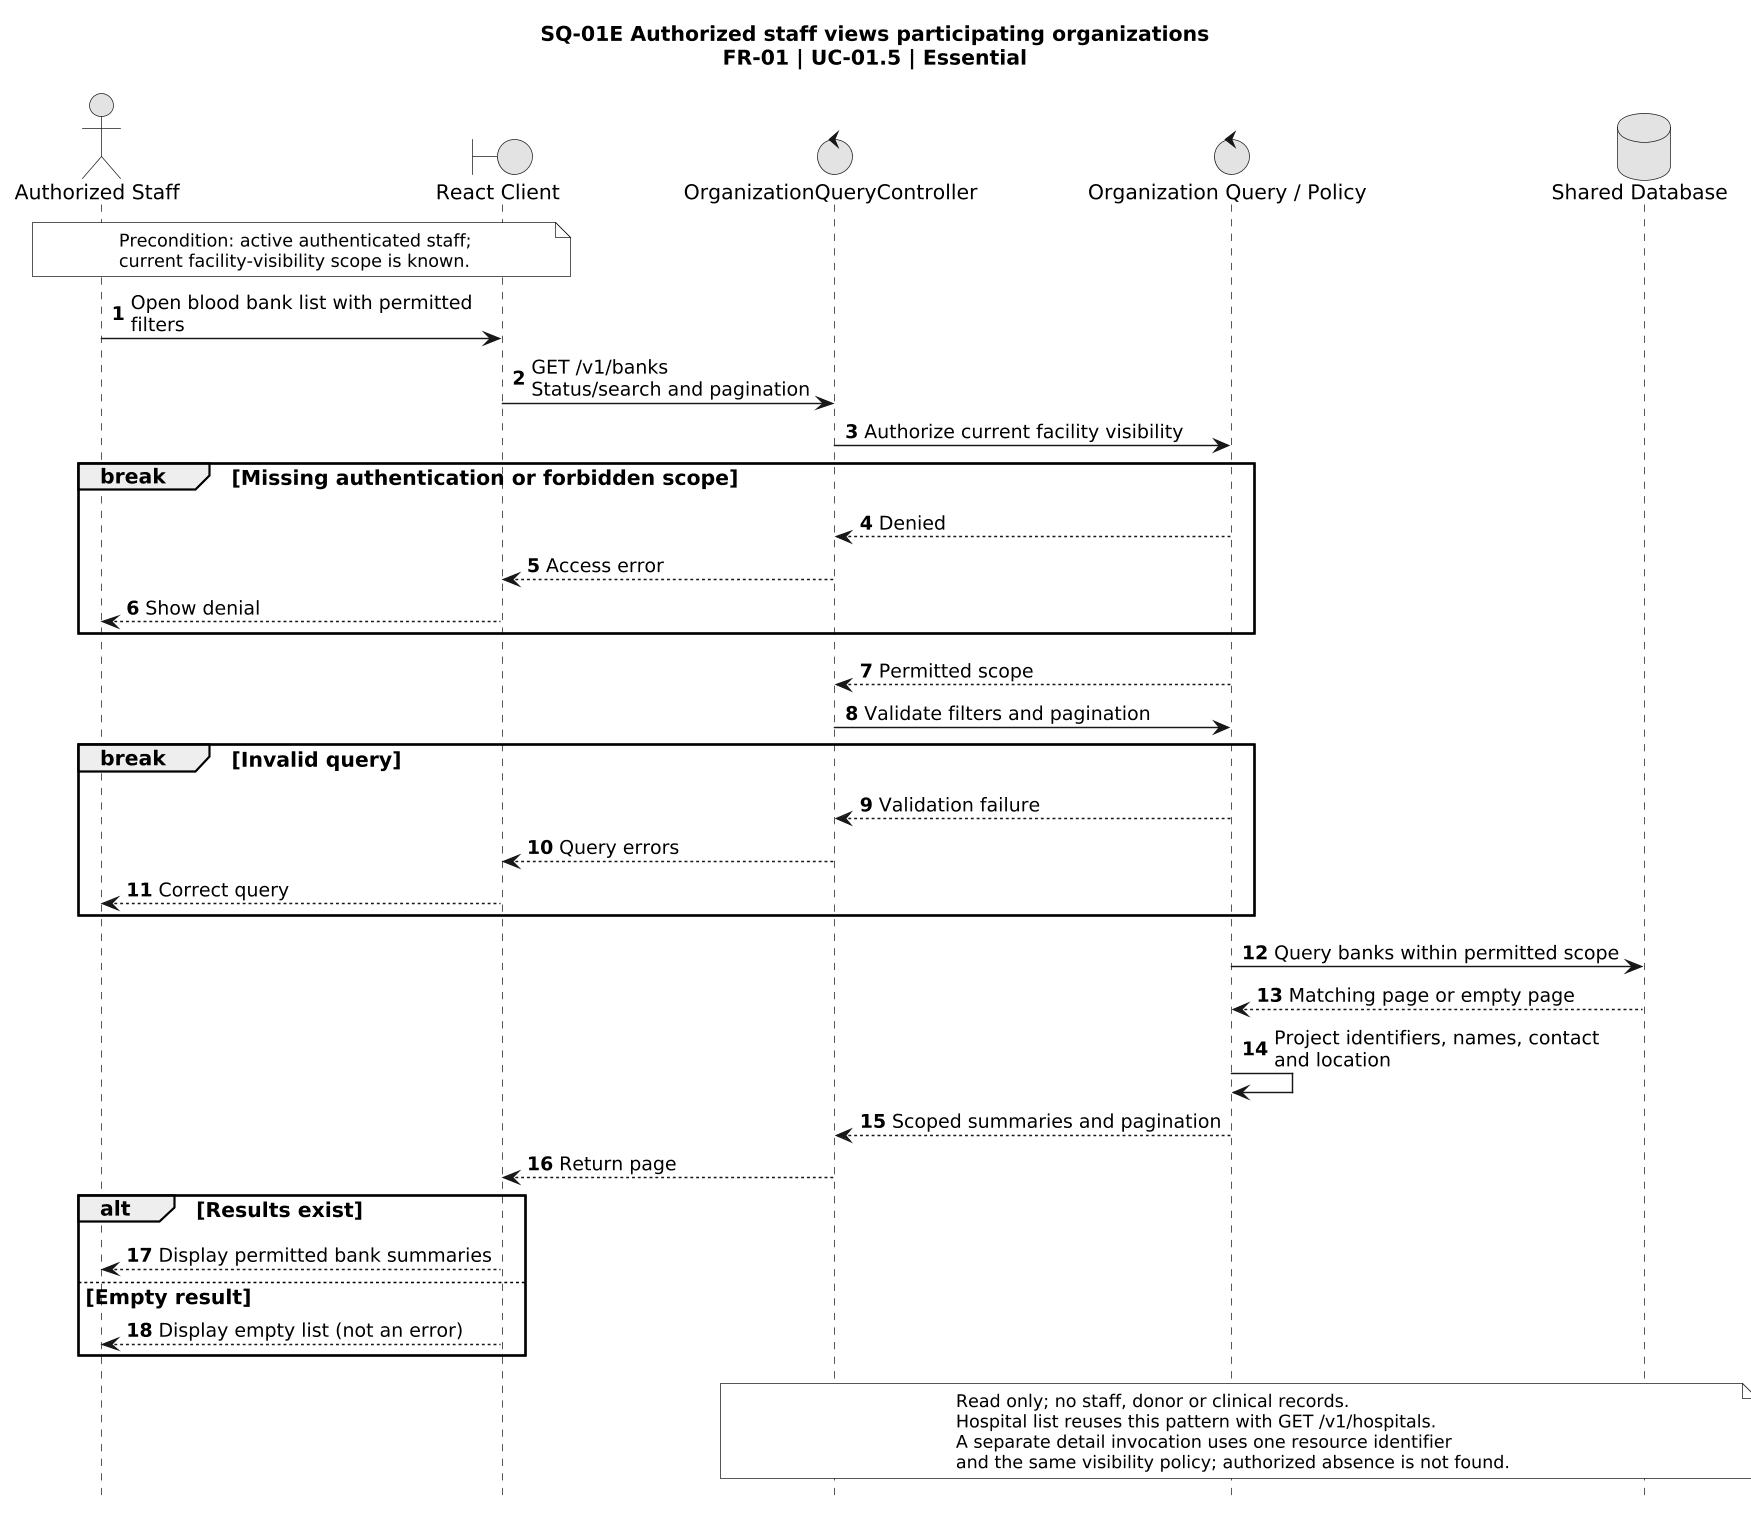

The diagram above was rendered by PlantUML. Its source (embedded in the PNG):
@startuml
title SQ-01E Authorized staff views participating organizations\nFR-01 | UC-01.5 | Essential
skinparam monochrome true
skinparam shadowing false
skinparam defaultFontName Arial
skinparam defaultFontSize 14
skinparam ArrowFontSize 13
skinparam noteFontSize 12
skinparam dpi 140
hide footbox
skinparam maxMessageSize 240
autonumber
actor "Authorized Staff" as Staff
boundary "React Client" as Client
control "OrganizationQueryController" as Ctrl
control "Organization Query / Policy" as Query
database "Shared Database" as DB
note over Staff, Client
 Precondition: active authenticated staff;
 current facility-visibility scope is known.
end note
Staff -> Client: Open blood bank list with permitted filters
Client -> Ctrl: GET /v1/banks\nStatus/search and pagination
Ctrl -> Query: Authorize current facility visibility
break Missing authentication or forbidden scope
 Query --> Ctrl: Denied
 Ctrl --> Client: Access error
 Client --> Staff: Show denial
end
Query --> Ctrl: Permitted scope
Ctrl -> Query: Validate filters and pagination
break Invalid query
 Query --> Ctrl: Validation failure
 Ctrl --> Client: Query errors
 Client --> Staff: Correct query
end
Query -> DB: Query banks within permitted scope
DB --> Query: Matching page or empty page
Query -> Query: Project identifiers, names, contact and location
Query --> Ctrl: Scoped summaries and pagination
Ctrl --> Client: Return page
alt Results exist
 Client --> Staff: Display permitted bank summaries
else Empty result
 Client --> Staff: Display empty list (not an error)
end
note over Ctrl, DB
 Read only; no staff, donor or clinical records.
 Hospital list reuses this pattern with GET /v1/hospitals.
 A separate detail invocation uses one resource identifier
 and the same visibility policy; authorized absence is not found.
end note
@enduml